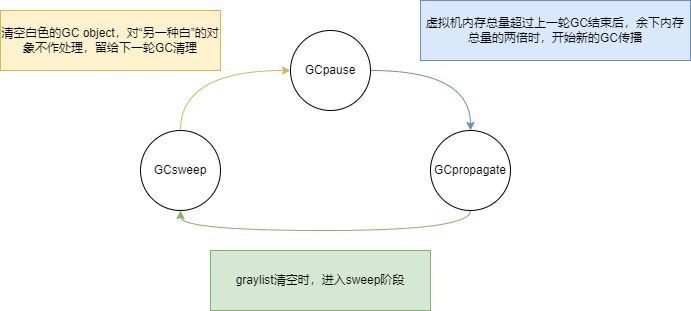

The diagram above was exported from draw.io. Its source (the exported page's mxGraphModel, read from the mxfile embedded in the PNG):
<mxGraphModel dx="1434" dy="746" grid="1" gridSize="10" guides="1" tooltips="1" connect="1" arrows="1" fold="1" page="1" pageScale="1" pageWidth="850" pageHeight="1100" math="0" shadow="0">
  <root>
    <mxCell id="0" />
    <mxCell id="1" parent="0" />
    <mxCell id="XF90SXkwE1n7BPRF2Y8H-5" style="edgeStyle=orthogonalEdgeStyle;rounded=0;orthogonalLoop=1;jettySize=auto;html=1;entryX=0.5;entryY=0;entryDx=0;entryDy=0;curved=1;fillColor=#dae8fc;strokeColor=#6c8ebf;" edge="1" parent="1" source="XF90SXkwE1n7BPRF2Y8H-1" target="XF90SXkwE1n7BPRF2Y8H-2">
      <mxGeometry relative="1" as="geometry">
        <Array as="points">
          <mxPoint x="530" y="240" />
        </Array>
      </mxGeometry>
    </mxCell>
    <mxCell id="XF90SXkwE1n7BPRF2Y8H-1" value="GCpause" style="ellipse;whiteSpace=wrap;html=1;aspect=fixed;" vertex="1" parent="1">
      <mxGeometry x="350" y="200" width="80" height="80" as="geometry" />
    </mxCell>
    <mxCell id="XF90SXkwE1n7BPRF2Y8H-6" style="edgeStyle=orthogonalEdgeStyle;rounded=0;orthogonalLoop=1;jettySize=auto;html=1;exitX=0.5;exitY=1;exitDx=0;exitDy=0;entryX=0.5;entryY=1;entryDx=0;entryDy=0;curved=1;fillColor=#d5e8d4;strokeColor=#82b366;" edge="1" parent="1" source="XF90SXkwE1n7BPRF2Y8H-2" target="XF90SXkwE1n7BPRF2Y8H-4">
      <mxGeometry relative="1" as="geometry">
        <mxPoint x="430" y="430" as="targetPoint" />
      </mxGeometry>
    </mxCell>
    <mxCell id="XF90SXkwE1n7BPRF2Y8H-2" value="GCpropagate" style="ellipse;whiteSpace=wrap;html=1;aspect=fixed;" vertex="1" parent="1">
      <mxGeometry x="490" y="300" width="80" height="80" as="geometry" />
    </mxCell>
    <mxCell id="XF90SXkwE1n7BPRF2Y8H-8" style="edgeStyle=orthogonalEdgeStyle;rounded=0;orthogonalLoop=1;jettySize=auto;html=1;exitX=0.5;exitY=0;exitDx=0;exitDy=0;entryX=0;entryY=0.5;entryDx=0;entryDy=0;curved=1;fillColor=#fff2cc;strokeColor=#d6b656;" edge="1" parent="1" source="XF90SXkwE1n7BPRF2Y8H-4" target="XF90SXkwE1n7BPRF2Y8H-1">
      <mxGeometry relative="1" as="geometry" />
    </mxCell>
    <mxCell id="XF90SXkwE1n7BPRF2Y8H-4" value="GCsweep" style="ellipse;whiteSpace=wrap;html=1;aspect=fixed;" vertex="1" parent="1">
      <mxGeometry x="200" y="300" width="80" height="80" as="geometry" />
    </mxCell>
    <mxCell id="XF90SXkwE1n7BPRF2Y8H-10" value="虚拟机内存总量超过上一轮GC结束后，余下内存总量的两倍时，开始新的GC传播" style="rounded=0;whiteSpace=wrap;html=1;fillColor=#dae8fc;strokeColor=#6c8ebf;" vertex="1" parent="1">
      <mxGeometry x="480" y="170" width="270" height="60" as="geometry" />
    </mxCell>
    <mxCell id="XF90SXkwE1n7BPRF2Y8H-13" value="graylist清空时，进入sweep阶段" style="rounded=0;whiteSpace=wrap;html=1;fillColor=#d5e8d4;strokeColor=#82b366;" vertex="1" parent="1">
      <mxGeometry x="270" y="420" width="220" height="60" as="geometry" />
    </mxCell>
    <mxCell id="XF90SXkwE1n7BPRF2Y8H-15" value="清空白色的GC object，对“另一种白”的对象不作处理，留给下一轮GC清理" style="rounded=0;whiteSpace=wrap;html=1;fillColor=#fff2cc;strokeColor=#d6b656;" vertex="1" parent="1">
      <mxGeometry x="60" y="180" width="220" height="60" as="geometry" />
    </mxCell>
  </root>
</mxGraphModel>